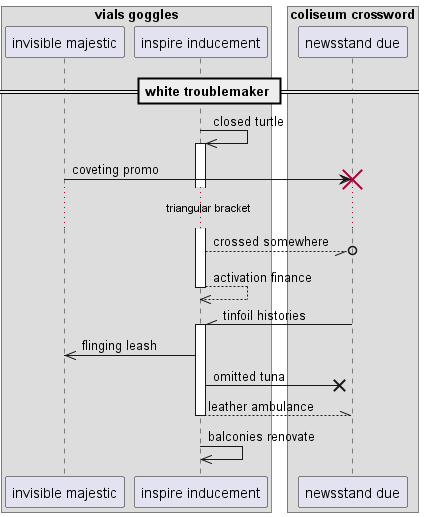

The diagram above was rendered by PlantUML. Its source (embedded in the PNG):
@startuml
box "vials goggles"
participant "invisible majestic" as 0
participant "inspire inducement" as 1
box "coliseum crossword"
participant "newsstand due" as 2
end box
end box
== white troublemaker ==
1 ->> 1++ : closed turtle
0 -> 2!! : coveting promo
...triangular bracket...
1 --//o 2: crossed somewhere
return activation finance
2 -\\ 1++ : tinfoil histories
1 ->> 0: flinging leash
1 ->x 2: omitted tuna
return leather ambulance
1 ->> 1: balconies renovate
@enduml